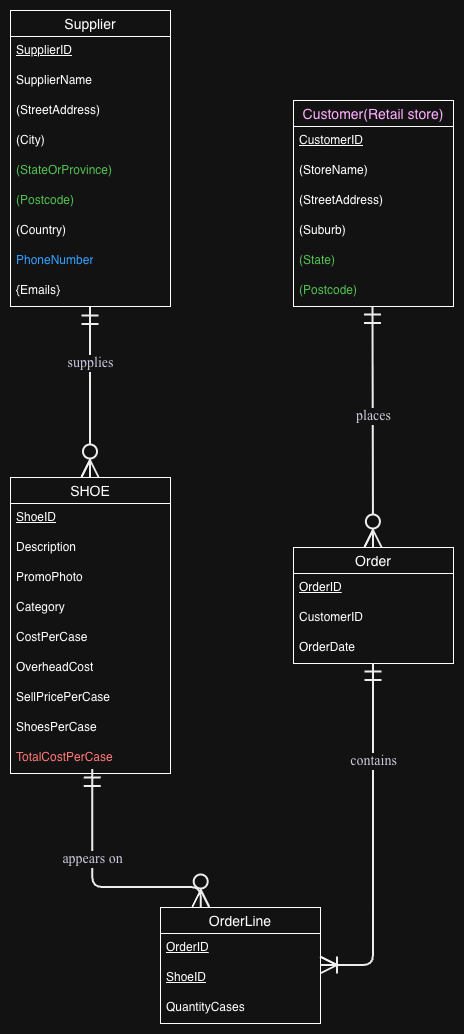

The diagram above was exported from draw.io. Its source (the exported page's mxGraphModel, read from the mxfile embedded in the PNG):
<mxGraphModel dx="1649" dy="1062" grid="1" gridSize="10" guides="1" tooltips="1" connect="1" arrows="1" fold="1" page="1" pageScale="1" pageWidth="827" pageHeight="1169" math="0" shadow="0">
  <root>
    <mxCell id="0" />
    <mxCell id="1" parent="0" />
    <UserObject label="" mermaidData="{&#10;  &quot;data&quot;: &quot;erDiagram\n    SUPPLIER ||--o{ SHOE : supplies\n    CUSTOMER ||--o{ ORDER : places\n    ORDER ||--|{ ORDER_LINE : contains\n    SHOE ||--o{ ORDER_LINE : \&quot;appears on\&quot;\n\n    SUPPLIER {\n        int SupplierID PK\n        string SupplierName\n        string Country\n        string Phone\n    }\n    SHOE {\n        int ShoeID PK\n        string Description\n        string Photo\n        string Category\n        decimal CostPerCase\n        decimal OverheadCost\n        decimal SellPricePerCase\n        int ShoesPerCase\n        int SupplierID FK\n    }\n    CUSTOMER {\n        int CustomerID PK\n        string StoreName\n        string Address\n        string Phone\n        date RegistrationDate\n    }\n    ORDER {\n        int OrderID PK\n        date OrderDate\n        int CustomerID FK\n    }\n    ORDER_LINE {\n        int OrderID PK\n        int ShoeID PK\n        int QuantityCases\n    }&quot;,&#10;  &quot;config&quot;: null,&#10;  &quot;version&quot;: &quot;12&quot;&#10;}" id="7g-4OcDPYC8guyAI63LK-1">
      <mxCell connectable="0" parent="1" style="group;transparentBounds=1;editIcon=1;lockedGroup=0;groupPadding=10;" vertex="1">
        <mxGeometry as="geometry" />
      </mxCell>
    </UserObject>
    <UserObject label="&lt;font face=&quot;Times New Roman&quot;&gt;supplies&lt;/font&gt;" mermaidId="e:SUPPLIER-&gt;SHOE#0" mermaidBaseStyle="edgeStyle=orthogonalEdgeStyle;rounded=1;curved=0;startArrow=ERmandOne;startSize=14;endArrow=ERzeroToMany;endSize=14;jumpStyle=arc;jumpSize=12;strokeColor=#000000;strokeWidth=2;html=1;fontSize=14;labelBackgroundColor=#FFFFFF;fontFamily=Recursive;fontColor=#28253D;exitX=0.5;exitY=1;entryX=0.5;entryY=0;" mermaidBaseValue="supplies" id="7g-4OcDPYC8guyAI63LK-103">
      <mxCell edge="1" parent="7g-4OcDPYC8guyAI63LK-1" style="edgeStyle=orthogonalEdgeStyle;rounded=1;curved=0;startArrow=ERmandOne;startSize=14;endArrow=ERzeroToMany;endSize=14;jumpStyle=arc;jumpSize=12;strokeColor=#000000;strokeWidth=2;html=1;fontSize=14;labelBackgroundColor=#FFFFFF;fontFamily=Recursive;fontColor=#28253D;entryX=0.5;entryY=0;fontSource=https%3A%2F%2Ffonts.googleapis.com%2Fcss%3Ffamily%3DRecursive;entryDx=0;entryDy=0;" target="7g-4OcDPYC8guyAI63LK-131">
        <mxGeometry relative="1" x="-0.3355" as="geometry">
          <Array as="points" />
          <mxPoint x="160" y="420" as="sourcePoint" />
          <mxPoint x="161.5" y="370" as="targetPoint" />
        </mxGeometry>
      </mxCell>
    </UserObject>
    <UserObject label="&lt;font face=&quot;Times New Roman&quot;&gt;places&lt;/font&gt;" mermaidId="e:CUSTOMER-&gt;ORDER#0" mermaidBaseStyle="edgeStyle=orthogonalEdgeStyle;rounded=1;curved=0;startArrow=ERmandOne;startSize=14;endArrow=ERzeroToMany;endSize=14;jumpStyle=arc;jumpSize=12;strokeColor=#000000;strokeWidth=2;html=1;fontSize=14;labelBackgroundColor=#FFFFFF;fontFamily=Recursive;fontColor=#28253D;exitX=0.5;exitY=1;entryX=0.5;entryY=0;" mermaidBaseValue="places" id="7g-4OcDPYC8guyAI63LK-104">
      <mxCell edge="1" parent="7g-4OcDPYC8guyAI63LK-1" style="edgeStyle=orthogonalEdgeStyle;rounded=1;curved=0;startArrow=ERmandOne;startSize=14;endArrow=ERzeroToMany;endSize=14;jumpStyle=arc;jumpSize=12;strokeColor=#000000;strokeWidth=2;html=1;fontSize=14;labelBackgroundColor=#FFFFFF;fontFamily=Recursive;fontColor=#28253D;exitX=0.5;exitY=1;fontSource=https%3A%2F%2Ffonts.googleapis.com%2Fcss%3Ffamily%3DRecursive;">
        <mxGeometry relative="1" x="-0.0849" as="geometry">
          <Array as="points" />
          <mxPoint x="442.5" y="419" as="sourcePoint" />
          <mxPoint x="443" y="660" as="targetPoint" />
        </mxGeometry>
      </mxCell>
    </UserObject>
    <mxCell id="7g-4OcDPYC8guyAI63LK-107" parent="7g-4OcDPYC8guyAI63LK-1" style="swimlane;fontStyle=0;childLayout=stackLayout;horizontal=1;startSize=26;horizontalStack=0;resizeParent=1;resizeParentMax=0;resizeLast=0;collapsible=1;marginBottom=0;align=center;fontSize=14;fontColor=#800080;" value="Customer(Retail store)" vertex="1">
      <mxGeometry height="206" width="160" x="363" y="213" as="geometry" />
    </mxCell>
    <mxCell id="7g-4OcDPYC8guyAI63LK-108" parent="7g-4OcDPYC8guyAI63LK-107" style="text;strokeColor=none;fillColor=none;spacingLeft=4;spacingRight=4;overflow=hidden;rotatable=0;points=[[0,0.5],[1,0.5]];portConstraint=eastwest;fontSize=12;whiteSpace=wrap;html=1;" value="&lt;u&gt;CustomerID&lt;/u&gt;" vertex="1">
      <mxGeometry height="30" width="160" y="26" as="geometry" />
    </mxCell>
    <mxCell id="7g-4OcDPYC8guyAI63LK-109" parent="7g-4OcDPYC8guyAI63LK-107" style="text;strokeColor=none;fillColor=none;spacingLeft=4;spacingRight=4;overflow=hidden;rotatable=0;points=[[0,0.5],[1,0.5]];portConstraint=eastwest;fontSize=12;whiteSpace=wrap;html=1;" value="(StoreName)" vertex="1">
      <mxGeometry height="30" width="160" y="56" as="geometry" />
    </mxCell>
    <mxCell id="7g-4OcDPYC8guyAI63LK-110" parent="7g-4OcDPYC8guyAI63LK-107" style="text;strokeColor=none;fillColor=none;spacingLeft=4;spacingRight=4;overflow=hidden;rotatable=0;points=[[0,0.5],[1,0.5]];portConstraint=eastwest;fontSize=12;whiteSpace=wrap;html=1;" value="(StreetAddress)" vertex="1">
      <mxGeometry height="30" width="160" y="86" as="geometry" />
    </mxCell>
    <mxCell id="7g-4OcDPYC8guyAI63LK-111" parent="7g-4OcDPYC8guyAI63LK-107" style="text;strokeColor=none;fillColor=none;spacingLeft=4;spacingRight=4;overflow=hidden;rotatable=0;points=[[0,0.5],[1,0.5]];portConstraint=eastwest;fontSize=12;whiteSpace=wrap;html=1;" value="(Suburb)" vertex="1">
      <mxGeometry height="30" width="160" y="116" as="geometry" />
    </mxCell>
    <mxCell id="o4ObZNZgHm2JpHpyZOHI-815" parent="7g-4OcDPYC8guyAI63LK-107" style="text;strokeColor=none;fillColor=none;spacingLeft=4;spacingRight=4;overflow=hidden;rotatable=0;points=[[0,0.5],[1,0.5]];portConstraint=eastwest;fontSize=12;whiteSpace=wrap;html=1;fontColor=#008000;" value="(State)" vertex="1">
      <mxGeometry height="30" width="160" y="146" as="geometry" />
    </mxCell>
    <mxCell id="7g-4OcDPYC8guyAI63LK-112" parent="7g-4OcDPYC8guyAI63LK-107" style="text;strokeColor=none;fillColor=none;spacingLeft=4;spacingRight=4;overflow=hidden;rotatable=0;points=[[0,0.5],[1,0.5]];portConstraint=eastwest;fontSize=12;whiteSpace=wrap;html=1;fontColor=#008000;" value="(Postcode)" vertex="1">
      <mxGeometry height="30" width="160" y="176" as="geometry" />
    </mxCell>
    <mxCell id="7g-4OcDPYC8guyAI63LK-113" parent="7g-4OcDPYC8guyAI63LK-1" style="swimlane;fontStyle=0;childLayout=stackLayout;horizontal=1;startSize=26;horizontalStack=0;resizeParent=1;resizeParentMax=0;resizeLast=0;collapsible=1;marginBottom=0;align=center;fontSize=14;" value="Supplier" vertex="1">
      <mxGeometry height="296" width="160" x="80" y="123" as="geometry" />
    </mxCell>
    <mxCell id="7g-4OcDPYC8guyAI63LK-114" parent="7g-4OcDPYC8guyAI63LK-113" style="text;strokeColor=none;fillColor=none;spacingLeft=4;spacingRight=4;overflow=hidden;rotatable=0;points=[[0,0.5],[1,0.5]];portConstraint=eastwest;fontSize=12;whiteSpace=wrap;html=1;" value="&lt;u&gt;SupplierID&lt;/u&gt;" vertex="1">
      <mxGeometry height="30" width="160" y="26" as="geometry" />
    </mxCell>
    <mxCell id="7g-4OcDPYC8guyAI63LK-115" parent="7g-4OcDPYC8guyAI63LK-113" style="text;strokeColor=none;fillColor=none;spacingLeft=4;spacingRight=4;overflow=hidden;rotatable=0;points=[[0,0.5],[1,0.5]];portConstraint=eastwest;fontSize=12;whiteSpace=wrap;html=1;" value="SupplierName" vertex="1">
      <mxGeometry height="30" width="160" y="56" as="geometry" />
    </mxCell>
    <mxCell id="7g-4OcDPYC8guyAI63LK-116" parent="7g-4OcDPYC8guyAI63LK-113" style="text;strokeColor=none;fillColor=none;spacingLeft=4;spacingRight=4;overflow=hidden;rotatable=0;points=[[0,0.5],[1,0.5]];portConstraint=eastwest;fontSize=12;whiteSpace=wrap;html=1;" value="(StreetAddress)" vertex="1">
      <mxGeometry height="30" width="160" y="86" as="geometry" />
    </mxCell>
    <mxCell id="o4ObZNZgHm2JpHpyZOHI-814" parent="7g-4OcDPYC8guyAI63LK-113" style="text;strokeColor=none;fillColor=none;spacingLeft=4;spacingRight=4;overflow=hidden;rotatable=0;points=[[0,0.5],[1,0.5]];portConstraint=eastwest;fontSize=12;whiteSpace=wrap;html=1;" value="(City)" vertex="1">
      <mxGeometry height="30" width="160" y="116" as="geometry" />
    </mxCell>
    <mxCell id="o4ObZNZgHm2JpHpyZOHI-813" parent="7g-4OcDPYC8guyAI63LK-113" style="text;strokeColor=none;fillColor=none;spacingLeft=4;spacingRight=4;overflow=hidden;rotatable=0;points=[[0,0.5],[1,0.5]];portConstraint=eastwest;fontSize=12;whiteSpace=wrap;html=1;fontColor=#008000;" value="(StateOrProvince)" vertex="1">
      <mxGeometry height="30" width="160" y="146" as="geometry" />
    </mxCell>
    <mxCell id="o4ObZNZgHm2JpHpyZOHI-812" parent="7g-4OcDPYC8guyAI63LK-113" style="text;strokeColor=none;fillColor=none;spacingLeft=4;spacingRight=4;overflow=hidden;rotatable=0;points=[[0,0.5],[1,0.5]];portConstraint=eastwest;fontSize=12;whiteSpace=wrap;html=1;fontColor=#008000;" value="(Postcode)" vertex="1">
      <mxGeometry height="30" width="160" y="176" as="geometry" />
    </mxCell>
    <mxCell id="o4ObZNZgHm2JpHpyZOHI-811" parent="7g-4OcDPYC8guyAI63LK-113" style="text;strokeColor=none;fillColor=none;spacingLeft=4;spacingRight=4;overflow=hidden;rotatable=0;points=[[0,0.5],[1,0.5]];portConstraint=eastwest;fontSize=12;whiteSpace=wrap;html=1;" value="(Country)" vertex="1">
      <mxGeometry height="30" width="160" y="206" as="geometry" />
    </mxCell>
    <mxCell id="o4ObZNZgHm2JpHpyZOHI-810" parent="7g-4OcDPYC8guyAI63LK-113" style="text;strokeColor=none;fillColor=none;spacingLeft=4;spacingRight=4;overflow=hidden;rotatable=0;points=[[0,0.5],[1,0.5]];portConstraint=eastwest;fontSize=12;whiteSpace=wrap;html=1;fontColor=#007FFF;" value="PhoneNumber" vertex="1">
      <mxGeometry height="30" width="160" y="236" as="geometry" />
    </mxCell>
    <mxCell id="o4ObZNZgHm2JpHpyZOHI-809" parent="7g-4OcDPYC8guyAI63LK-113" style="text;strokeColor=none;fillColor=none;spacingLeft=4;spacingRight=4;overflow=hidden;rotatable=0;points=[[0,0.5],[1,0.5]];portConstraint=eastwest;fontSize=12;whiteSpace=wrap;html=1;" value="{Emails}" vertex="1">
      <mxGeometry height="30" width="160" y="266" as="geometry" />
    </mxCell>
    <mxCell id="7g-4OcDPYC8guyAI63LK-119" parent="7g-4OcDPYC8guyAI63LK-1" style="swimlane;fontStyle=0;childLayout=stackLayout;horizontal=1;startSize=26;horizontalStack=0;resizeParent=1;resizeParentMax=0;resizeLast=0;collapsible=1;marginBottom=0;align=center;fontSize=14;" value="Order" vertex="1">
      <mxGeometry height="116" width="160" x="363" y="660" as="geometry" />
    </mxCell>
    <mxCell id="7g-4OcDPYC8guyAI63LK-120" parent="7g-4OcDPYC8guyAI63LK-119" style="text;strokeColor=none;fillColor=none;spacingLeft=4;spacingRight=4;overflow=hidden;rotatable=0;points=[[0,0.5],[1,0.5]];portConstraint=eastwest;fontSize=12;whiteSpace=wrap;html=1;" value="&lt;u&gt;OrderID&lt;/u&gt;" vertex="1">
      <mxGeometry height="30" width="160" y="26" as="geometry" />
    </mxCell>
    <mxCell id="7g-4OcDPYC8guyAI63LK-122" parent="7g-4OcDPYC8guyAI63LK-119" style="text;strokeColor=none;fillColor=none;spacingLeft=4;spacingRight=4;overflow=hidden;rotatable=0;points=[[0,0.5],[1,0.5]];portConstraint=eastwest;fontSize=12;whiteSpace=wrap;html=1;" value="CustomerID" vertex="1">
      <mxGeometry height="30" width="160" y="56" as="geometry" />
    </mxCell>
    <mxCell id="7g-4OcDPYC8guyAI63LK-121" parent="7g-4OcDPYC8guyAI63LK-119" style="text;strokeColor=none;fillColor=none;spacingLeft=4;spacingRight=4;overflow=hidden;rotatable=0;points=[[0,0.5],[1,0.5]];portConstraint=eastwest;fontSize=12;whiteSpace=wrap;html=1;" value="OrderDate" vertex="1">
      <mxGeometry height="30" width="160" y="86" as="geometry" />
    </mxCell>
    <mxCell id="7g-4OcDPYC8guyAI63LK-131" parent="7g-4OcDPYC8guyAI63LK-1" style="swimlane;fontStyle=0;childLayout=stackLayout;horizontal=1;startSize=26;horizontalStack=0;resizeParent=1;resizeParentMax=0;resizeLast=0;collapsible=1;marginBottom=0;align=center;fontSize=14;" value="SHOE" vertex="1">
      <mxGeometry height="296" width="160" x="80" y="590" as="geometry" />
    </mxCell>
    <mxCell id="7g-4OcDPYC8guyAI63LK-132" parent="7g-4OcDPYC8guyAI63LK-131" style="text;strokeColor=none;fillColor=none;spacingLeft=4;spacingRight=4;overflow=hidden;rotatable=0;points=[[0,0.5],[1,0.5]];portConstraint=eastwest;fontSize=12;whiteSpace=wrap;html=1;" value="&lt;u&gt;ShoeID&lt;/u&gt;" vertex="1">
      <mxGeometry height="30" width="160" y="26" as="geometry" />
    </mxCell>
    <mxCell id="7g-4OcDPYC8guyAI63LK-133" parent="7g-4OcDPYC8guyAI63LK-131" style="text;strokeColor=none;fillColor=none;spacingLeft=4;spacingRight=4;overflow=hidden;rotatable=0;points=[[0,0.5],[1,0.5]];portConstraint=eastwest;fontSize=12;whiteSpace=wrap;html=1;" value="Description&lt;span style=&quot;white-space: pre;&quot;&gt;&#09;&lt;/span&gt;" vertex="1">
      <mxGeometry height="30" width="160" y="56" as="geometry" />
    </mxCell>
    <mxCell id="7g-4OcDPYC8guyAI63LK-134" parent="7g-4OcDPYC8guyAI63LK-131" style="text;strokeColor=none;fillColor=none;spacingLeft=4;spacingRight=4;overflow=hidden;rotatable=0;points=[[0,0.5],[1,0.5]];portConstraint=eastwest;fontSize=12;whiteSpace=wrap;html=1;" value="PromoPhoto" vertex="1">
      <mxGeometry height="30" width="160" y="86" as="geometry" />
    </mxCell>
    <mxCell id="7g-4OcDPYC8guyAI63LK-135" parent="7g-4OcDPYC8guyAI63LK-131" style="text;strokeColor=none;fillColor=none;spacingLeft=4;spacingRight=4;overflow=hidden;rotatable=0;points=[[0,0.5],[1,0.5]];portConstraint=eastwest;fontSize=12;whiteSpace=wrap;html=1;" value="Category" vertex="1">
      <mxGeometry height="30" width="160" y="116" as="geometry" />
    </mxCell>
    <mxCell id="7g-4OcDPYC8guyAI63LK-136" parent="7g-4OcDPYC8guyAI63LK-131" style="text;strokeColor=none;fillColor=none;spacingLeft=4;spacingRight=4;overflow=hidden;rotatable=0;points=[[0,0.5],[1,0.5]];portConstraint=eastwest;fontSize=12;whiteSpace=wrap;html=1;" value="CostPerCase" vertex="1">
      <mxGeometry height="30" width="160" y="146" as="geometry" />
    </mxCell>
    <mxCell id="7g-4OcDPYC8guyAI63LK-140" parent="7g-4OcDPYC8guyAI63LK-131" style="text;strokeColor=none;fillColor=none;spacingLeft=4;spacingRight=4;overflow=hidden;rotatable=0;points=[[0,0.5],[1,0.5]];portConstraint=eastwest;fontSize=12;whiteSpace=wrap;html=1;" value="OverheadCost" vertex="1">
      <mxGeometry height="30" width="160" y="176" as="geometry" />
    </mxCell>
    <mxCell id="7g-4OcDPYC8guyAI63LK-139" parent="7g-4OcDPYC8guyAI63LK-131" style="text;strokeColor=none;fillColor=none;spacingLeft=4;spacingRight=4;overflow=hidden;rotatable=0;points=[[0,0.5],[1,0.5]];portConstraint=eastwest;fontSize=12;whiteSpace=wrap;html=1;" value="SellPricePerCase" vertex="1">
      <mxGeometry height="30" width="160" y="206" as="geometry" />
    </mxCell>
    <mxCell id="7g-4OcDPYC8guyAI63LK-137" parent="7g-4OcDPYC8guyAI63LK-131" style="text;strokeColor=none;fillColor=none;spacingLeft=4;spacingRight=4;overflow=hidden;rotatable=0;points=[[0,0.5],[1,0.5]];portConstraint=eastwest;fontSize=12;whiteSpace=wrap;html=1;" value="ShoesPerCase" vertex="1">
      <mxGeometry height="30" width="160" y="236" as="geometry" />
    </mxCell>
    <mxCell id="7g-4OcDPYC8guyAI63LK-138" parent="7g-4OcDPYC8guyAI63LK-131" style="text;strokeColor=none;fillColor=none;spacingLeft=4;spacingRight=4;overflow=hidden;rotatable=0;points=[[0,0.5],[1,0.5]];portConstraint=eastwest;fontSize=12;whiteSpace=wrap;html=1;fontColor=#FF3333;" value="TotalCostPerCase" vertex="1">
      <mxGeometry height="30" width="160" y="266" as="geometry" />
    </mxCell>
    <UserObject label="" mermaidData="{&#10;  &quot;data&quot;: &quot;\nerDiagram\n    SUPPLIER {\n        string SupplierID PK\n        string SupplierName\n        string Address\n        string StreetAddress\n        string City\n        string StateOrProvince\n        string Postcode\n        string Country\n        string PhoneNumbers\n        string Emails\n    }\n    SHOE {\n        string ShoeID PK\n        string Description\n        string PromoPhoto\n        string Category\n        string CostPerCase\n        string OverheadCost\n        string SellingPricePerCase\n        string ShoesPerCase\n        string TotalCostPerCase\n    }\n    CUSTOMER {\n        string CustomerID PK\n        string StoreName\n        string PhoneNumber\n        string Address\n        string StreetAddress\n        string Suburb\n        string State\n        string Postcode\n    }\n    ORDER {\n        string OrderID PK\n    }\n    ORDER_LINE {\n        string QuantityCases\n    }\n    SUPPLIER ||--o{ SHOE : supplies\n    CUSTOMER ||--o{ ORDER : places\n    ORDER ||--|{ ORDER_LINE : contains\n    SHOE ||--o{ ORDER_LINE : \&quot;appears on\&quot;&quot;,&#10;  &quot;config&quot;: null,&#10;  &quot;version&quot;: &quot;12&quot;&#10;}" id="o4ObZNZgHm2JpHpyZOHI-683">
      <mxCell connectable="0" parent="1" style="group;transparentBounds=1;editIcon=1;lockedGroup=0;groupPadding=10;" vertex="1">
        <mxGeometry as="geometry" />
      </mxCell>
    </UserObject>
    <mxCell id="7g-4OcDPYC8guyAI63LK-125" parent="o4ObZNZgHm2JpHpyZOHI-683" style="swimlane;fontStyle=0;childLayout=stackLayout;horizontal=1;startSize=26;horizontalStack=0;resizeParent=1;resizeParentMax=0;resizeLast=0;collapsible=1;marginBottom=0;align=center;fontSize=14;" value="OrderLine" vertex="1">
      <mxGeometry height="116" width="160" x="230" y="1020" as="geometry" />
    </mxCell>
    <mxCell id="7g-4OcDPYC8guyAI63LK-126" parent="7g-4OcDPYC8guyAI63LK-125" style="text;strokeColor=none;fillColor=none;spacingLeft=4;spacingRight=4;overflow=hidden;rotatable=0;points=[[0,0.5],[1,0.5]];portConstraint=eastwest;fontSize=12;whiteSpace=wrap;html=1;" value="&lt;u&gt;OrderID&lt;/u&gt;" vertex="1">
      <mxGeometry height="30" width="160" y="26" as="geometry" />
    </mxCell>
    <mxCell id="7g-4OcDPYC8guyAI63LK-127" parent="7g-4OcDPYC8guyAI63LK-125" style="text;strokeColor=none;fillColor=none;spacingLeft=4;spacingRight=4;overflow=hidden;rotatable=0;points=[[0,0.5],[1,0.5]];portConstraint=eastwest;fontSize=12;whiteSpace=wrap;html=1;" value="&lt;u&gt;ShoeID&lt;/u&gt;" vertex="1">
      <mxGeometry height="30" width="160" y="56" as="geometry" />
    </mxCell>
    <mxCell id="7g-4OcDPYC8guyAI63LK-128" parent="7g-4OcDPYC8guyAI63LK-125" style="text;strokeColor=none;fillColor=none;spacingLeft=4;spacingRight=4;overflow=hidden;rotatable=0;points=[[0,0.5],[1,0.5]];portConstraint=eastwest;fontSize=12;whiteSpace=wrap;html=1;" value="QuantityCases" vertex="1">
      <mxGeometry height="30" width="160" y="86" as="geometry" />
    </mxCell>
    <UserObject label="&lt;font face=&quot;Times New Roman&quot;&gt;appears on&lt;/font&gt;" mermaidId="e:SHOE-&gt;ORDER_LINE#0" mermaidBaseStyle="edgeStyle=orthogonalEdgeStyle;rounded=1;curved=0;startArrow=ERmandOne;startSize=14;endArrow=ERzeroToMany;endSize=14;jumpStyle=arc;jumpSize=12;strokeColor=#000000;strokeWidth=2;html=1;fontSize=14;labelBackgroundColor=#FFFFFF;fontFamily=Recursive;fontColor=#28253D;exitX=0.5;exitY=1;entryX=0.35;entryY=0;" mermaidBaseValue="appears on" id="7g-4OcDPYC8guyAI63LK-106">
      <mxCell edge="1" parent="o4ObZNZgHm2JpHpyZOHI-683" style="edgeStyle=orthogonalEdgeStyle;rounded=1;curved=0;startArrow=ERmandOne;startSize=14;endArrow=ERzeroToMany;endSize=14;jumpStyle=arc;jumpSize=12;strokeColor=#000000;strokeWidth=2;html=1;fontSize=14;labelBackgroundColor=#FFFFFF;fontFamily=Recursive;fontColor=#28253D;entryX=0.35;entryY=0;fontSource=https%3A%2F%2Ffonts.googleapis.com%2Fcss%3Ffamily%3DRecursive;">
        <mxGeometry relative="1" x="-0.2695" as="geometry">
          <Array as="points">
            <mxPoint x="162.8" y="1000" />
            <mxPoint x="270.8" y="1000" />
          </Array>
          <mxPoint x="162.3" y="882" as="sourcePoint" />
          <mxPoint x="270.7000000000001" y="1020" as="targetPoint" />
        </mxGeometry>
      </mxCell>
    </UserObject>
    <UserObject label="&lt;font face=&quot;Times New Roman&quot;&gt;contains&lt;/font&gt;" mermaidId="e:ORDER-&gt;ORDER_LINE#0" mermaidBaseStyle="edgeStyle=orthogonalEdgeStyle;rounded=1;curved=0;startArrow=ERmandOne;startSize=14;endArrow=ERoneToMany;endSize=14;jumpStyle=arc;jumpSize=12;strokeColor=#000000;strokeWidth=2;html=1;fontSize=14;labelBackgroundColor=#FFFFFF;fontFamily=Recursive;fontColor=#28253D;exitX=0.5;exitY=1;entryX=0.65;entryY=0;" mermaidBaseValue="contains" id="7g-4OcDPYC8guyAI63LK-105">
      <mxCell edge="1" parent="1" source="7g-4OcDPYC8guyAI63LK-119" style="edgeStyle=orthogonalEdgeStyle;rounded=1;curved=0;startArrow=ERmandOne;startSize=14;endArrow=ERoneToMany;endSize=14;jumpStyle=arc;jumpSize=12;strokeColor=#000000;strokeWidth=2;html=1;fontSize=14;labelBackgroundColor=#FFFFFF;fontFamily=Recursive;fontColor=#28253D;exitX=0.5;exitY=1;fontSource=https%3A%2F%2Ffonts.googleapis.com%2Fcss%3Ffamily%3DRecursive;exitDx=0;exitDy=0;" target="7g-4OcDPYC8guyAI63LK-125">
        <mxGeometry relative="1" x="-0.4496" as="geometry">
          <Array as="points">
            <mxPoint x="443" y="1078" />
          </Array>
          <mxPoint x="443" y="648" as="sourcePoint" />
          <mxPoint x="334.10000000000014" y="868" as="targetPoint" />
        </mxGeometry>
      </mxCell>
    </UserObject>
  </root>
</mxGraphModel>